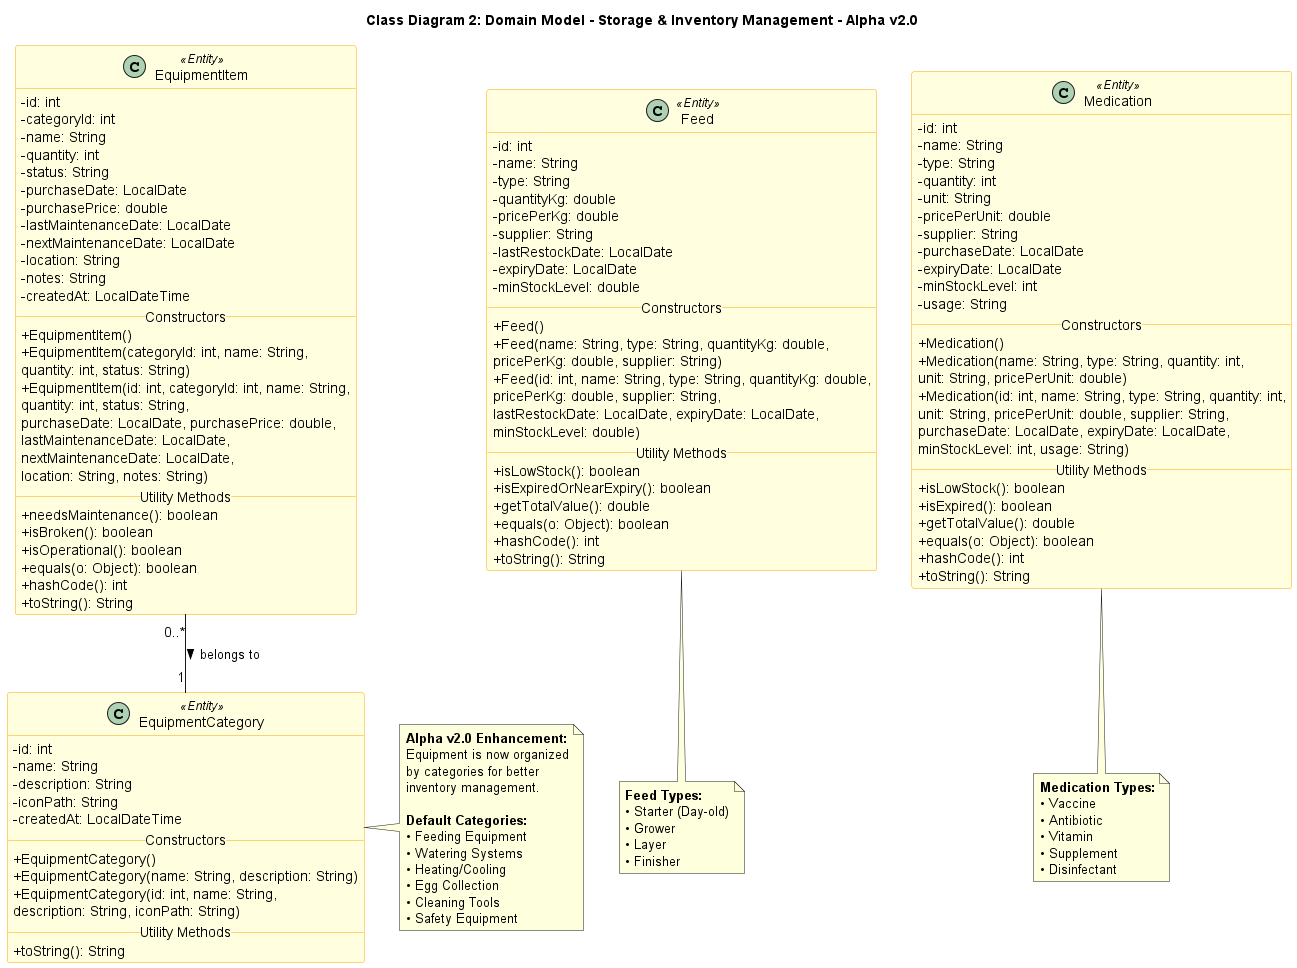

The diagram above was rendered by PlantUML. Its source (embedded in the PNG):
@startuml Class_Diagram_2_Storage_Inventory

title Class Diagram 2: Domain Model - Storage & Inventory Management - Alpha v2.0

skinparam classAttributeIconSize 0
skinparam class {
    BackgroundColor<<Entity>> LightYellow
    BorderColor<<Entity>> Orange
}

' --- Feed Management ---

class Feed <<Entity>> {
    - id: int
    - name: String
    - type: String
    - quantityKg: double
    - pricePerKg: double
    - supplier: String
    - lastRestockDate: LocalDate
    - expiryDate: LocalDate
    - minStockLevel: double
    __Constructors__
    + Feed()
    + Feed(name: String, type: String, quantityKg: double, 
           pricePerKg: double, supplier: String)
    + Feed(id: int, name: String, type: String, quantityKg: double,
           pricePerKg: double, supplier: String, 
           lastRestockDate: LocalDate, expiryDate: LocalDate, 
           minStockLevel: double)
    __Utility Methods__
    + isLowStock(): boolean
    + isExpiredOrNearExpiry(): boolean
    + getTotalValue(): double
    + equals(o: Object): boolean
    + hashCode(): int
    + toString(): String
}

' --- Medication Management ---

class Medication <<Entity>> {
    - id: int
    - name: String
    - type: String
    - quantity: int
    - unit: String
    - pricePerUnit: double
    - supplier: String
    - purchaseDate: LocalDate
    - expiryDate: LocalDate
    - minStockLevel: int
    - usage: String
    __Constructors__
    + Medication()
    + Medication(name: String, type: String, quantity: int, 
                 unit: String, pricePerUnit: double)
    + Medication(id: int, name: String, type: String, quantity: int,
                 unit: String, pricePerUnit: double, supplier: String,
                 purchaseDate: LocalDate, expiryDate: LocalDate,
                 minStockLevel: int, usage: String)
    __Utility Methods__
    + isLowStock(): boolean
    + isExpired(): boolean
    + getTotalValue(): double
    + equals(o: Object): boolean
    + hashCode(): int
    + toString(): String
}

' --- Equipment Management (Enhanced in Alpha) ---

class EquipmentCategory <<Entity>> {
    - id: int
    - name: String
    - description: String
    - iconPath: String
    - createdAt: LocalDateTime
    __Constructors__
    + EquipmentCategory()
    + EquipmentCategory(name: String, description: String)
    + EquipmentCategory(id: int, name: String, 
                        description: String, iconPath: String)
    __Utility Methods__
    + toString(): String
}

class EquipmentItem <<Entity>> {
    - id: int
    - categoryId: int
    - name: String
    - quantity: int
    - status: String
    - purchaseDate: LocalDate
    - purchasePrice: double
    - lastMaintenanceDate: LocalDate
    - nextMaintenanceDate: LocalDate
    - location: String
    - notes: String
    - createdAt: LocalDateTime
    __Constructors__
    + EquipmentItem()
    + EquipmentItem(categoryId: int, name: String, 
                    quantity: int, status: String)
    + EquipmentItem(id: int, categoryId: int, name: String, 
                    quantity: int, status: String, 
                    purchaseDate: LocalDate, purchasePrice: double,
                    lastMaintenanceDate: LocalDate, 
                    nextMaintenanceDate: LocalDate,
                    location: String, notes: String)
    __Utility Methods__
    + needsMaintenance(): boolean
    + isBroken(): boolean
    + isOperational(): boolean
    + equals(o: Object): boolean
    + hashCode(): int
    + toString(): String
}

' --- Relationships ---
EquipmentItem "0..*" -- "1" EquipmentCategory : belongs to >

note right of EquipmentCategory
    <b>Alpha v2.0 Enhancement:</b>
    Equipment is now organized
    by categories for better
    inventory management.
    
    <b>Default Categories:</b>
    • Feeding Equipment
    • Watering Systems
    • Heating/Cooling
    • Egg Collection
    • Cleaning Tools
    • Safety Equipment
end note

note bottom of Feed
    <b>Feed Types:</b>
    • Starter (Day-old)
    • Grower
    • Layer
    • Finisher
end note

note bottom of Medication
    <b>Medication Types:</b>
    • Vaccine
    • Antibiotic
    • Vitamin
    • Supplement
    • Disinfectant
end note

@enduml